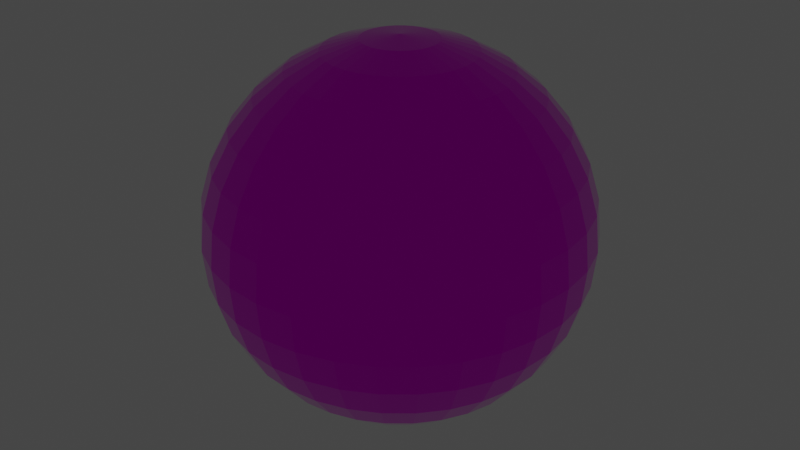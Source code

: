 # Source: discoball.blend  (saved by Blender 3.1.7; exported with 4.5.12 LTS)
import bpy
from mathutils import Matrix  # noqa: F401  (used for matrix-valued properties, if any)

bpy.ops.wm.read_factory_settings(use_empty=True)
scene = bpy.context.scene
scene.name = 'Scene'

# ---- collections
col_collection = bpy.data.collections.new('Collection'); scene.collection.children.link(col_collection)

# ---- images (referenced by path relative to the original .blend; pixels are not part of the script)
import os
ASSET_DIR = os.environ.get("B2B_ASSET_DIR", "")  # directory of the original .blend (textures are referenced by path, not embedded)
HERE = os.path.dirname(os.path.abspath(__file__))  # packed textures are extracted next to this script under _unpacked/

def load_image(name, relpath, width, height, colorspace="sRGB"):
    """Load a texture the original file referenced (path relative to the .blend, or extracted next to this script)."""
    p = next((c for c in (os.path.join(HERE, relpath), os.path.join(ASSET_DIR, relpath)) if relpath and os.path.exists(c)), "")
    if p:
        img = bpy.data.images.load(p, check_existing=True)
        img.name = name
    else:  # same state as the original file: an image datablock whose file is absent (Cycles renders it pink)
        img = bpy.data.images.new(name, width, height)
        img.source = "FILE"
        img.filepath = "//" + (relpath or name)
    img.colorspace_settings.name = colorspace
    return img
img_discoball = load_image('discoball', 'discoball.png', 1024, 1024, 'sRGB')

# ---- materials (node trees are filled in below, after node groups)
mat_material_001 = bpy.data.materials.new('Material.001')
mat_material_001.use_transparent_shadow = False

# ---- material node trees
mat_material_001.use_nodes = True; mat_material_001.node_tree.nodes.clear()
_N = mat_material_001.node_tree.nodes; _L = mat_material_001.node_tree.links
n0 = _N.new('ShaderNodeBsdfPrincipled'); n0.name = 'Principled BSDF'; n0.location = (10, 300)
n0.distribution = 'GGX'
n0.subsurface_method = 'RANDOM_WALK_SKIN'
n0.inputs[1].default_value = 1.0
n0.inputs[2].default_value = 0.0
n0.inputs[3].default_value = 1.45
n0.inputs[13].default_value = 1.0
n0.inputs[27].default_value = (0.0, 0.0, 0.0, 1.0)
n0.inputs[28].default_value = 1.0
n1 = _N.new('ShaderNodeOutputMaterial'); n1.name = 'Material Output'; n1.location = (300, 300)
n2 = _N.new('ShaderNodeTexImage'); n2.name = 'Image Texture'; n2.location = (-280, 270)
n2.image = img_discoball
n3 = _N.new('ShaderNodeShaderToRGB'); n3.name = 'Shader to RGB'; n3.location = (-180, 120)
_L.new(n0.outputs[0], n1.inputs[0])
_L.new(n2.outputs[0], n0.inputs[0])
n1.is_active_output = True

# ---- world
world_world = bpy.data.worlds.new('World'); scene.world = world_world
world_world.use_nodes = True; world_world.node_tree.nodes.clear()
_N = world_world.node_tree.nodes; _L = world_world.node_tree.links
n0 = _N.new('ShaderNodeOutputWorld'); n0.name = 'World Output'; n0.location = (300, 300)
n1 = _N.new('ShaderNodeBackground'); n1.name = 'Background'; n1.location = (10, 300)
n1.inputs[0].default_value = (0.05088, 0.05088, 0.05088, 1.0)
_L.new(n1.outputs[0], n0.inputs[0])
n0.is_active_output = True
world_world.color = (0.05088, 0.05088, 0.05088)
world_world.use_sun_shadow = False
world_world.sun_shadow_jitter_overblur = 0.0

# ---- meshes
me_sphere = bpy.data.meshes.new('Sphere')
me_sphere.from_pydata([(0.0, 0.1951, 0.9808), (0.0, 0.3827, 0.9239), (0.0, 0.5556, 0.8315), (0.0, 0.7071, 0.7071), (0.0, 0.8315, 0.5556), (0.0, 0.9239, 0.3827), (0.0, 0.9808, 0.1951), (0.0, 0.8315, -0.5556), (0.0, 0.7071, -0.7071), (0.0, 0.5556, -0.8315), (0.03806, 0.1913, 0.9808), (0.07466, 0.3753, 0.9239), (0.1084, 0.5449, 0.8315), (0.1379, 0.6935, 0.7071), (0.1622, 0.8155, 0.5556), (0.1802, 0.9061, 0.3827), (0.1913, 0.9619, 0.1951), (0.1951, 0.9808, -4.371e-08), (0.1913, 0.9619, -0.1951), (0.1802, 0.9061, -0.3827), (0.1622, 0.8155, -0.5556), (0.1379, 0.6935, -0.7071), (0.1084, 0.5449, -0.8315), (0.07466, 0.3753, -0.9239), (0.03806, 0.1913, -0.9808), (0.07466, 0.1802, 0.9808), (0.1464, 0.3536, 0.9239), (0.2126, 0.5133, 0.8315), (0.2706, 0.6533, 0.7071), (0.3182, 0.7682, 0.5556), (0.3536, 0.8536, 0.3827), (0.3753, 0.9061, 0.1951), (0.3827, 0.9239, -4.371e-08), (0.3753, 0.9061, -0.1951), (0.3536, 0.8536, -0.3827), (0.3182, 0.7682, -0.5556), (0.2706, 0.6533, -0.7071), (0.2126, 0.5133, -0.8315), (0.1464, 0.3536, -0.9239), (0.07466, 0.1802, -0.9808), (0.1084, 0.1622, 0.9808), (0.2126, 0.3182, 0.9239), (0.3087, 0.4619, 0.8315), (0.3928, 0.5879, 0.7071), (0.4619, 0.6913, 0.5556), (0.5133, 0.7682, 0.3827), (0.5449, 0.8155, 0.1951), (0.5556, 0.8315, -4.371e-08), (0.5449, 0.8155, -0.1951), (0.5133, 0.7682, -0.3827), (0.4619, 0.6913, -0.5556), (0.3928, 0.5879, -0.7071), (0.3087, 0.4619, -0.8315), (0.2126, 0.3182, -0.9239), (0.1084, 0.1622, -0.9808), (0.1379, 0.1379, 0.9808), (0.2706, 0.2706, 0.9239), (0.3928, 0.3928, 0.8315), (0.5, 0.5, 0.7071), (0.5879, 0.5879, 0.5556), (0.6533, 0.6533, 0.3827), (0.6935, 0.6935, 0.1951), (0.7071, 0.7071, -4.371e-08), (0.6935, 0.6935, -0.1951), (0.6533, 0.6533, -0.3827), (0.5879, 0.5879, -0.5556), (0.5, 0.5, -0.7071), (0.3928, 0.3928, -0.8315), (0.2706, 0.2706, -0.9239), (0.1379, 0.1379, -0.9808), (0.1622, 0.1084, 0.9808), (0.3182, 0.2126, 0.9239), (0.4619, 0.3087, 0.8315), (0.5879, 0.3928, 0.7071), (0.6913, 0.4619, 0.5556), (0.7682, 0.5133, 0.3827), (0.8155, 0.5449, 0.1951), (0.8315, 0.5556, -4.371e-08), (0.8155, 0.5449, -0.1951), (0.7682, 0.5133, -0.3827), (0.6913, 0.4619, -0.5556), (0.5879, 0.3928, -0.7071), (0.4619, 0.3087, -0.8315), (0.3182, 0.2126, -0.9239), (0.1622, 0.1084, -0.9808), (0.1802, 0.07466, 0.9808), (0.3536, 0.1464, 0.9239), (0.5133, 0.2126, 0.8315), (0.6533, 0.2706, 0.7071), (0.7682, 0.3182, 0.5556), (0.8536, 0.3536, 0.3827), (0.9061, 0.3753, 0.1951), (0.9239, 0.3827, -4.371e-08), (0.9061, 0.3753, -0.1951), (0.8536, 0.3536, -0.3827), (0.7682, 0.3182, -0.5556), (0.6533, 0.2706, -0.7071), (0.5133, 0.2126, -0.8315), (0.3536, 0.1464, -0.9239), (0.1802, 0.07466, -0.9808), (0.1913, 0.03806, 0.9808), (0.3753, 0.07466, 0.9239), (0.5449, 0.1084, 0.8315), (0.6935, 0.1379, 0.7071), (0.8155, 0.1622, 0.5556), (0.9061, 0.1802, 0.3827), (0.9619, 0.1913, 0.1951), (0.9808, 0.1951, -4.371e-08), (0.9619, 0.1913, -0.1951), (0.9061, 0.1802, -0.3827), (0.8155, 0.1622, -0.5556), (0.6935, 0.1379, -0.7071), (0.5449, 0.1084, -0.8315), (0.3753, 0.07466, -0.9239), (0.1913, 0.03806, -0.9808), (0.1951, -6.874e-08, 0.9808), (0.3827, -1.209e-07, 0.9239), (0.5556, -1.134e-07, 0.8315), (0.7071, -4.638e-08, 0.7071), (0.8315, -9.109e-08, 0.5556), (0.9239, -1.658e-08, 0.3827), (0.9808, -9.109e-08, 0.1951), (1.0, -1.656e-07, -4.371e-08), (0.9808, -9.109e-08, -0.1951), (0.9239, -1.507e-07, -0.3827), (0.8315, -1.06e-07, -0.5556), (0.7071, -4.638e-08, -0.7071), (0.5556, -1.134e-07, -0.8315), (0.3827, -9.854e-08, -0.9239), (0.1951, -7.619e-08, -0.9808), (0.1913, -0.03806, 0.9808), (0.3753, -0.07466, 0.9239), (0.5449, -0.1084, 0.8315), (0.6935, -0.1379, 0.7071), (0.8155, -0.1622, 0.5556), (0.9061, -0.1802, 0.3827), (0.9619, -0.1913, 0.1951), (0.9808, -0.1951, -4.371e-08), (0.9619, -0.1913, -0.1951), (0.9061, -0.1802, -0.3827), (0.8155, -0.1622, -0.5556), (0.6935, -0.1379, -0.7071), (0.5449, -0.1084, -0.8315), (0.3753, -0.07466, -0.9239), (0.1913, -0.03806, -0.9808), (0.1802, -0.07466, 0.9808), (0.3536, -0.1464, 0.9239), (0.5133, -0.2126, 0.8315), (0.6533, -0.2706, 0.7071), (0.7682, -0.3182, 0.5556), (0.8536, -0.3536, 0.3827), (0.9061, -0.3753, 0.1951), (0.9239, -0.3827, -4.371e-08), (0.9061, -0.3753, -0.1951), (0.8536, -0.3536, -0.3827), (0.7682, -0.3182, -0.5556), (0.6533, -0.2706, -0.7071), (0.5133, -0.2126, -0.8315), (0.3536, -0.1464, -0.9239), (0.1802, -0.07466, -0.9808), (0.1622, -0.1084, 0.9808), (0.3182, -0.2126, 0.9239), (0.4619, -0.3087, 0.8315), (0.5879, -0.3928, 0.7071), (0.6913, -0.4619, 0.5556), (0.7682, -0.5133, 0.3827), (0.8155, -0.5449, 0.1951), (0.8315, -0.5556, -4.371e-08), (0.8155, -0.5449, -0.1951), (0.7682, -0.5133, -0.3827), (0.6913, -0.4619, -0.5556), (0.5879, -0.3928, -0.7071), (0.4619, -0.3087, -0.8315), (0.3182, -0.2126, -0.9239), (0.1622, -0.1084, -0.9808), (0.1379, -0.1379, 0.9808), (0.2706, -0.2706, 0.9239), (0.3928, -0.3928, 0.8315), (0.5, -0.5, 0.7071), (0.5879, -0.5879, 0.5556), (0.6533, -0.6533, 0.3827), (0.6935, -0.6935, 0.1951), (0.7071, -0.7071, -4.371e-08), (0.6935, -0.6935, -0.1951), (0.6533, -0.6533, -0.3827), (0.5879, -0.5879, -0.5556), (0.5, -0.5, -0.7071), (0.3928, -0.3928, -0.8315), (0.2706, -0.2706, -0.9239), (0.1379, -0.1379, -0.9808), (0.1084, -0.1622, 0.9808), (0.2126, -0.3182, 0.9239), (0.3087, -0.4619, 0.8315), (0.3928, -0.5879, 0.7071), (0.4619, -0.6913, 0.5556), (0.5133, -0.7682, 0.3827), (0.5449, -0.8155, 0.1951), (0.5556, -0.8315, -4.371e-08), (0.5449, -0.8155, -0.1951), (0.5133, -0.7682, -0.3827), (0.4619, -0.6913, -0.5556), (0.3928, -0.5879, -0.7071), (0.3087, -0.4619, -0.8315), (0.2126, -0.3182, -0.9239), (0.1084, -0.1622, -0.9808), (0.07466, -0.1802, 0.9808), (0.1464, -0.3536, 0.9239), (0.2126, -0.5133, 0.8315), (0.2706, -0.6533, 0.7071), (0.3182, -0.7682, 0.5556), (0.3536, -0.8536, 0.3827), (0.3753, -0.9061, 0.1951), (0.3827, -0.9239, -4.371e-08), (0.3753, -0.9061, -0.1951), (0.3536, -0.8536, -0.3827), (0.3182, -0.7682, -0.5556), (0.2706, -0.6533, -0.7071), (0.2126, -0.5133, -0.8315), (0.1464, -0.3536, -0.9239), (0.07466, -0.1802, -0.9808), (0.03806, -0.1913, 0.9808), (0.07466, -0.3753, 0.9239), (0.1084, -0.5449, 0.8315), (0.1379, -0.6935, 0.7071), (0.1622, -0.8155, 0.5556), (0.1802, -0.9061, 0.3827), (0.1913, -0.9619, 0.1951), (0.1951, -0.9808, -4.371e-08), (0.1913, -0.9619, -0.1951), (0.1802, -0.9061, -0.3827), (0.1622, -0.8155, -0.5556), (0.1379, -0.6935, -0.7071), (0.1084, -0.5449, -0.8315), (0.07466, -0.3753, -0.9239), (0.03806, -0.1913, -0.9808), (2.154e-09, -0.1951, 0.9808), (-2.765e-08, -0.3827, 0.9239), (-6.49e-08, -0.5556, 0.8315), (4.686e-08, -0.7071, 0.7071), (-1.275e-08, -0.8315, 0.5556), (1.706e-08, -0.9239, 0.3827), (-7.235e-08, -0.9808, 0.1951), (-2.661e-07, -1.0, -4.371e-08), (-7.235e-08, -0.9808, -0.1951), (-1.171e-07, -0.9239, -0.3827), (-4.255e-08, -0.8315, -0.5556), (4.686e-08, -0.7071, -0.7071), (-6.49e-08, -0.5556, -0.8315), (2.154e-09, -0.3827, -0.9239), (-1.571e-09, -0.1951, -0.9808), (-0.03806, -0.1913, 0.9808), (-0.07466, -0.3753, 0.9239), (-0.1084, -0.5449, 0.8315), (-0.1379, -0.6935, 0.7071), (-0.1622, -0.8155, 0.5556), (-0.1802, -0.9061, 0.3827), (-0.1913, -0.9619, 0.1951), (-0.1951, -0.9808, -4.371e-08), (-0.1913, -0.9619, -0.1951), (-0.1802, -0.9061, -0.3827), (-0.1622, -0.8155, -0.5556), (-0.1379, -0.6935, -0.7071), (-0.1084, -0.5449, -0.8315), (-0.07466, -0.3753, -0.9239), (-0.03806, -0.1913, -0.9808), (-0.07466, -0.1802, 0.9808), (-0.1464, -0.3536, 0.9239), (-0.2126, -0.5133, 0.8315), (-0.2706, -0.6533, 0.7071), (-0.3182, -0.7682, 0.5556), (-0.3536, -0.8536, 0.3827), (-0.3753, -0.9061, 0.1951), (-0.3827, -0.9239, -4.371e-08), (-0.3753, -0.9061, -0.1951), (-0.3536, -0.8536, -0.3827), (-0.3182, -0.7682, -0.5556), (-0.2706, -0.6533, -0.7071), (-0.2126, -0.5133, -0.8315), (-0.1464, -0.3536, -0.9239), (-0.07466, -0.1802, -0.9808), (-0.1084, -0.1622, 0.9808), (-0.2126, -0.3182, 0.9239), (-0.3087, -0.4619, 0.8315), (-0.3928, -0.5879, 0.7071), (-0.4619, -0.6913, 0.5556), (-0.5133, -0.7682, 0.3827), (-0.5449, -0.8155, 0.1951), (-0.5556, -0.8315, -4.371e-08), (-0.5449, -0.8155, -0.1951), (-0.5133, -0.7682, -0.3827), (-0.4619, -0.6913, -0.5556), (-0.3928, -0.5879, -0.7071), (-0.3087, -0.4619, -0.8315), (-0.2126, -0.3182, -0.9239), (-0.1084, -0.1622, -0.9808), (-0.1379, -0.1379, 0.9808), (-0.2706, -0.2706, 0.9239), (-0.3928, -0.3928, 0.8315), (-0.5, -0.5, 0.7071), (-0.5879, -0.5879, 0.5556), (-0.6533, -0.6533, 0.3827), (-0.6935, -0.6935, 0.1951), (-0.7071, -0.7071, -4.371e-08), (-0.6935, -0.6935, -0.1951), (-0.6533, -0.6533, -0.3827), (-0.5879, -0.5879, -0.5556), (-0.5, -0.5, -0.7071), (-0.3928, -0.3928, -0.8315), (-0.2706, -0.2706, -0.9239), (-0.1379, -0.1379, -0.9808), (-0.1622, -0.1084, 0.9808), (-0.3182, -0.2126, 0.9239), (-0.4619, -0.3087, 0.8315), (-0.5879, -0.3928, 0.7071), (-0.6913, -0.4619, 0.5556), (-0.7682, -0.5133, 0.3827), (-0.8155, -0.5449, 0.1951), (-0.8315, -0.5556, -4.371e-08), (-0.8155, -0.5449, -0.1951), (-0.7682, -0.5133, -0.3827), (-0.6913, -0.4619, -0.5556), (-0.5879, -0.3928, -0.7071), (-0.4619, -0.3087, -0.8315), (-0.3182, -0.2126, -0.9239), (-0.1622, -0.1084, -0.9808), (-8.077e-08, -1.209e-07, 1.0), (-0.1802, -0.07466, 0.9808), (-0.3536, -0.1464, 0.9239), (-0.5133, -0.2126, 0.8315), (-0.6533, -0.2706, 0.7071), (-0.7682, -0.3182, 0.5556), (-0.8536, -0.3536, 0.3827), (-0.9061, -0.3753, 0.1951), (-0.9239, -0.3827, -4.371e-08), (-0.9061, -0.3753, -0.1951), (-0.8536, -0.3536, -0.3827), (-0.7682, -0.3182, -0.5556), (-0.6533, -0.2706, -0.7071), (-0.5133, -0.2126, -0.8315), (-0.3536, -0.1464, -0.9239), (-0.1802, -0.07466, -0.9808), (-0.1913, -0.03806, 0.9808), (-0.3753, -0.07466, 0.9239), (-0.5449, -0.1084, 0.8315), (-0.6935, -0.1379, 0.7071), (-0.8155, -0.1622, 0.5556), (-0.9061, -0.1802, 0.3827), (-0.9619, -0.1913, 0.1951), (-0.9808, -0.1951, -4.371e-08), (-0.9619, -0.1913, -0.1951), (-0.9061, -0.1802, -0.3827), (-0.8155, -0.1622, -0.5556), (-0.6935, -0.1379, -0.7071), (-0.5449, -0.1084, -0.8315), (-0.3753, -0.07466, -0.9239), (-0.1913, -0.03806, -0.9808), (-0.1951, -7.246e-08, 0.9808), (-0.3827, -4.638e-08, 0.9239), (-0.5556, 5.771e-09, 0.8315), (-0.7071, -9.109e-08, 0.7071), (-0.8315, -4.638e-08, 0.5556), (-0.9239, -1.68e-09, 0.3827), (-0.9808, 7.283e-08, 0.1951), (-1.0, 3.858e-07, -4.371e-08), (-0.9808, 7.283e-08, -0.1951), (-0.9239, 1.175e-07, -0.3827), (-0.8315, -3.148e-08, -0.5556), (-0.7071, -9.109e-08, -0.7071), (-0.5556, 5.771e-09, -0.8315), (-0.3827, -6.128e-08, -0.9239), (-0.1951, -6.874e-08, -0.9808), (-0.1913, 0.03806, 0.9808), (-0.3753, 0.07466, 0.9239), (-0.5449, 0.1084, 0.8315), (-0.6935, 0.1379, 0.7071), (-0.8155, 0.1622, 0.5556), (-0.9061, 0.1802, 0.3827), (-0.9619, 0.1913, 0.1951), (-0.9808, 0.1951, -4.371e-08), (-0.9619, 0.1913, -0.1951), (-0.9061, 0.1802, -0.3827), (-0.8155, 0.1622, -0.5556), (-0.6935, 0.1379, -0.7071), (-0.5449, 0.1084, -0.8315), (-0.3753, 0.07466, -0.9239), (-0.1913, 0.03806, -0.9808), (-0.1802, 0.07466, 0.9808), (-0.3536, 0.1464, 0.9239), (-0.5133, 0.2126, 0.8315), (-0.6533, 0.2706, 0.7071), (-0.7682, 0.3182, 0.5556), (-0.8536, 0.3536, 0.3827), (-0.9061, 0.3753, 0.1951), (-0.9239, 0.3827, -4.371e-08), (-0.9061, 0.3753, -0.1951), (-0.8536, 0.3536, -0.3827), (-0.7682, 0.3182, -0.5556), (-0.6533, 0.2706, -0.7071), (-0.5133, 0.2126, -0.8315), (-0.3536, 0.1464, -0.9239), (-0.1802, 0.07466, -0.9808), (-0.1622, 0.1084, 0.9808), (-0.3182, 0.2126, 0.9239), (-0.4619, 0.3087, 0.8315), (-0.5879, 0.3928, 0.7071), (-0.6913, 0.4619, 0.5556), (-0.7682, 0.5133, 0.3827), (-0.8155, 0.5449, 0.1951), (-0.8315, 0.5556, -4.371e-08), (-0.8155, 0.5449, -0.1951), (-0.7682, 0.5133, -0.3827), (-0.6913, 0.4619, -0.5556), (-0.5879, 0.3928, -0.7071), (-0.4619, 0.3087, -0.8315), (-0.3182, 0.2126, -0.9239), (-0.1622, 0.1084, -0.9808), (-0.1379, 0.1379, 0.9808), (-0.2706, 0.2706, 0.9239), (-0.3928, 0.3928, 0.8315), (-0.5, 0.5, 0.7071), (-0.5879, 0.5879, 0.5556), (-0.6533, 0.6533, 0.3827), (-0.6935, 0.6935, 0.1951), (-0.7071, 0.7071, -4.371e-08), (-0.6935, 0.6935, -0.1951), (-0.6533, 0.6533, -0.3827), (-0.5879, 0.5879, -0.5556), (-0.5, 0.5, -0.7071), (-0.3928, 0.3928, -0.8315), (-0.2706, 0.2706, -0.9239), (-0.1379, 0.1379, -0.9808), (-0.1084, 0.1622, 0.9808), (-0.2126, 0.3182, 0.9239), (-0.3087, 0.4619, 0.8315), (-0.3928, 0.5879, 0.7071), (-0.4619, 0.6913, 0.5556), (-0.5133, 0.7682, 0.3827), (-0.5449, 0.8155, 0.1951), (-0.5556, 0.8315, -4.371e-08), (-0.5449, 0.8155, -0.1951), (-0.5133, 0.7682, -0.3827), (-0.4619, 0.6913, -0.5556), (-0.3928, 0.5879, -0.7071), (-0.3087, 0.4619, -0.8315), (-0.2126, 0.3182, -0.9239), (-0.1084, 0.1622, -0.9808), (-0.07466, 0.1802, 0.9808), (-0.1464, 0.3536, 0.9239), (-0.2126, 0.5133, 0.8315), (-0.2706, 0.6533, 0.7071), (-0.3182, 0.7682, 0.5556), (-0.3536, 0.8536, 0.3827), (-0.3753, 0.9061, 0.1951), (-0.3827, 0.9239, -4.371e-08), (-0.3753, 0.9061, -0.1951), (-0.3536, 0.8536, -0.3827), (-0.3182, 0.7682, -0.5556), (-0.2706, 0.6533, -0.7071), (-0.2126, 0.5133, -0.8315), (-0.1464, 0.3536, -0.9239), (-0.07466, 0.1802, -0.9808), (-0.03806, 0.1913, 0.9808), (-0.07466, 0.3753, 0.9239), (-0.1084, 0.5449, 0.8315), (-0.1379, 0.6935, 0.7071), (-0.1622, 0.8155, 0.5556), (-0.1802, 0.9061, 0.3827), (-0.1913, 0.9619, 0.1951), (-0.1951, 0.9808, -4.371e-08), (-0.1913, 0.9619, -0.1951), (-0.1802, 0.9061, -0.3827), (-0.1622, 0.8155, -0.5556), (-0.1379, 0.6935, -0.7071), (-0.1084, 0.5449, -0.8315), (-0.07466, 0.3753, -0.9239), (-0.03806, 0.1913, -0.9808), (5.386e-07, 1.0, -4.371e-08), (2.257e-07, 0.9808, -0.1951), (1.959e-07, 0.9239, -0.3827), (6.921e-08, 0.3827, -0.9239), (2.823e-08, 0.1951, -0.9808), (0.0, -8.742e-08, -1.0)], [], [(478, 477, 18, 19), (2, 1, 11, 12), (7, 478, 19, 20), (3, 2, 12, 13), (8, 7, 20, 21), (4, 3, 13, 14), (9, 8, 21, 22), (5, 4, 14, 15), (479, 9, 22, 23), (6, 5, 15, 16), (480, 479, 23, 24), (476, 6, 16, 17), (0, 325, 10), (481, 480, 24), (477, 476, 17, 18), (1, 0, 10, 11), (18, 17, 32, 33), (11, 10, 25, 26), (19, 18, 33, 34), (12, 11, 26, 27), (20, 19, 34, 35), (13, 12, 27, 28), (21, 20, 35, 36), (14, 13, 28, 29), (22, 21, 36, 37), (15, 14, 29, 30), (23, 22, 37, 38), (16, 15, 30, 31), (24, 23, 38, 39), (17, 16, 31, 32), (10, 325, 25), (481, 24, 39), (37, 36, 51, 52), (30, 29, 44, 45), (38, 37, 52, 53), (31, 30, 45, 46), (39, 38, 53, 54), (32, 31, 46, 47), (25, 325, 40), (481, 39, 54), (33, 32, 47, 48), (26, 25, 40, 41), (34, 33, 48, 49), (27, 26, 41, 42), (35, 34, 49, 50), (28, 27, 42, 43), (36, 35, 50, 51), (29, 28, 43, 44), (41, 40, 55, 56), (49, 48, 63, 64), (42, 41, 56, 57), (50, 49, 64, 65), (43, 42, 57, 58), (51, 50, 65, 66), (44, 43, 58, 59), (52, 51, 66, 67), (45, 44, 59, 60), (53, 52, 67, 68), (46, 45, 60, 61), (54, 53, 68, 69), (47, 46, 61, 62), (40, 325, 55), (481, 54, 69), (48, 47, 62, 63), (60, 59, 74, 75), (68, 67, 82, 83), (61, 60, 75, 76), (69, 68, 83, 84), (62, 61, 76, 77), (55, 325, 70), (481, 69, 84), (63, 62, 77, 78), (56, 55, 70, 71), (64, 63, 78, 79), (57, 56, 71, 72), (65, 64, 79, 80), (58, 57, 72, 73), (66, 65, 80, 81), (59, 58, 73, 74), (67, 66, 81, 82), (79, 78, 93, 94), (72, 71, 86, 87), (80, 79, 94, 95), (73, 72, 87, 88), (81, 80, 95, 96), (74, 73, 88, 89), (82, 81, 96, 97), (75, 74, 89, 90), (83, 82, 97, 98), (76, 75, 90, 91), (84, 83, 98, 99), (77, 76, 91, 92), (70, 325, 85), (481, 84, 99), (78, 77, 92, 93), (71, 70, 85, 86), (98, 97, 112, 113), (91, 90, 105, 106), (99, 98, 113, 114), (92, 91, 106, 107), (85, 325, 100), (481, 99, 114), (93, 92, 107, 108), (86, 85, 100, 101), (94, 93, 108, 109), (87, 86, 101, 102), (95, 94, 109, 110), (88, 87, 102, 103), (96, 95, 110, 111), (89, 88, 103, 104), (97, 96, 111, 112), (90, 89, 104, 105), (110, 109, 124, 125), (103, 102, 117, 118), (111, 110, 125, 126), (104, 103, 118, 119), (112, 111, 126, 127), (105, 104, 119, 120), (113, 112, 127, 128), (106, 105, 120, 121), (114, 113, 128, 129), (107, 106, 121, 122), (100, 325, 115), (481, 114, 129), (108, 107, 122, 123), (101, 100, 115, 116), (109, 108, 123, 124), (102, 101, 116, 117), (129, 128, 143, 144), (122, 121, 136, 137), (115, 325, 130), (481, 129, 144), (123, 122, 137, 138), (116, 115, 130, 131), (124, 123, 138, 139), (117, 116, 131, 132), (125, 124, 139, 140), (118, 117, 132, 133), (126, 125, 140, 141), (119, 118, 133, 134), (127, 126, 141, 142), (120, 119, 134, 135), (128, 127, 142, 143), (121, 120, 135, 136), (133, 132, 147, 148), (141, 140, 155, 156), (134, 133, 148, 149), (142, 141, 156, 157), (135, 134, 149, 150), (143, 142, 157, 158), (136, 135, 150, 151), (144, 143, 158, 159), (137, 136, 151, 152), (130, 325, 145), (481, 144, 159), (138, 137, 152, 153), (131, 130, 145, 146), (139, 138, 153, 154), (132, 131, 146, 147), (140, 139, 154, 155), (152, 151, 166, 167), (145, 325, 160), (481, 159, 174), (153, 152, 167, 168), (146, 145, 160, 161), (154, 153, 168, 169), (147, 146, 161, 162), (155, 154, 169, 170), (148, 147, 162, 163), (156, 155, 170, 171), (149, 148, 163, 164), (157, 156, 171, 172), (150, 149, 164, 165), (158, 157, 172, 173), (151, 150, 165, 166), (159, 158, 173, 174), (171, 170, 185, 186), (164, 163, 178, 179), (172, 171, 186, 187), (165, 164, 179, 180), (173, 172, 187, 188), (166, 165, 180, 181), (174, 173, 188, 189), (167, 166, 181, 182), (160, 325, 175), (481, 174, 189), (168, 167, 182, 183), (161, 160, 175, 176), (169, 168, 183, 184), (162, 161, 176, 177), (170, 169, 184, 185), (163, 162, 177, 178), (175, 325, 190), (481, 189, 204), (183, 182, 197, 198), (176, 175, 190, 191), (184, 183, 198, 199), (177, 176, 191, 192), (185, 184, 199, 200), (178, 177, 192, 193), (186, 185, 200, 201), (179, 178, 193, 194), (187, 186, 201, 202), (180, 179, 194, 195), (188, 187, 202, 203), (181, 180, 195, 196), (189, 188, 203, 204), (182, 181, 196, 197), (194, 193, 208, 209), (202, 201, 216, 217), (195, 194, 209, 210), (203, 202, 217, 218), (196, 195, 210, 211), (204, 203, 218, 219), (197, 196, 211, 212), (190, 325, 205), (481, 204, 219), (198, 197, 212, 213), (191, 190, 205, 206), (199, 198, 213, 214), (192, 191, 206, 207), (200, 199, 214, 215), (193, 192, 207, 208), (201, 200, 215, 216), (213, 212, 227, 228), (206, 205, 220, 221), (214, 213, 228, 229), (207, 206, 221, 222), (215, 214, 229, 230), (208, 207, 222, 223), (216, 215, 230, 231), (209, 208, 223, 224), (217, 216, 231, 232), (210, 209, 224, 225), (218, 217, 232, 233), (211, 210, 225, 226), (219, 218, 233, 234), (212, 211, 226, 227), (205, 325, 220), (481, 219, 234), (232, 231, 246, 247), (225, 224, 239, 240), (233, 232, 247, 248), (226, 225, 240, 241), (234, 233, 248, 249), (227, 226, 241, 242), (220, 325, 235), (481, 234, 249), (228, 227, 242, 243), (221, 220, 235, 236), (229, 228, 243, 244), (222, 221, 236, 237), (230, 229, 244, 245), (223, 222, 237, 238), (231, 230, 245, 246), (224, 223, 238, 239), (244, 243, 258, 259), (237, 236, 251, 252), (245, 244, 259, 260), (238, 237, 252, 253), (246, 245, 260, 261), (239, 238, 253, 254), (247, 246, 261, 262), (240, 239, 254, 255), (248, 247, 262, 263), (241, 240, 255, 256), (249, 248, 263, 264), (242, 241, 256, 257), (235, 325, 250), (481, 249, 264), (243, 242, 257, 258), (236, 235, 250, 251), (263, 262, 277, 278), (256, 255, 270, 271), (264, 263, 278, 279), (257, 256, 271, 272), (250, 325, 265), (481, 264, 279), (258, 257, 272, 273), (251, 250, 265, 266), (259, 258, 273, 274), (252, 251, 266, 267), (260, 259, 274, 275), (253, 252, 267, 268), (261, 260, 275, 276), (254, 253, 268, 269), (262, 261, 276, 277), (255, 254, 269, 270), (267, 266, 281, 282), (275, 274, 289, 290), (268, 267, 282, 283), (276, 275, 290, 291), (269, 268, 283, 284), (277, 276, 291, 292), (270, 269, 284, 285), (278, 277, 292, 293), (271, 270, 285, 286), (279, 278, 293, 294), (272, 271, 286, 287), (265, 325, 280), (481, 279, 294), (273, 272, 287, 288), (266, 265, 280, 281), (274, 273, 288, 289), (286, 285, 300, 301), (294, 293, 308, 309), (287, 286, 301, 302), (280, 325, 295), (481, 294, 309), (288, 287, 302, 303), (281, 280, 295, 296), (289, 288, 303, 304), (282, 281, 296, 297), (290, 289, 304, 305), (283, 282, 297, 298), (291, 290, 305, 306), (284, 283, 298, 299), (292, 291, 306, 307), (285, 284, 299, 300), (293, 292, 307, 308), (305, 304, 319, 320), (298, 297, 312, 313), (306, 305, 320, 321), (299, 298, 313, 314), (307, 306, 321, 322), (300, 299, 314, 315), (308, 307, 322, 323), (301, 300, 315, 316), (309, 308, 323, 324), (302, 301, 316, 317), (295, 325, 310), (481, 309, 324), (303, 302, 317, 318), (296, 295, 310, 311), (304, 303, 318, 319), (297, 296, 311, 312), (324, 323, 339, 340), (317, 316, 332, 333), (310, 325, 326), (481, 324, 340), (318, 317, 333, 334), (311, 310, 326, 327), (319, 318, 334, 335), (312, 311, 327, 328), (320, 319, 335, 336), (313, 312, 328, 329), (321, 320, 336, 337), (314, 313, 329, 330), (322, 321, 337, 338), (315, 314, 330, 331), (323, 322, 338, 339), (316, 315, 331, 332), (329, 328, 343, 344), (337, 336, 351, 352), (330, 329, 344, 345), (338, 337, 352, 353), (331, 330, 345, 346), (339, 338, 353, 354), (332, 331, 346, 347), (340, 339, 354, 355), (333, 332, 347, 348), (326, 325, 341), (481, 340, 355), (334, 333, 348, 349), (327, 326, 341, 342), (335, 334, 349, 350), (328, 327, 342, 343), (336, 335, 350, 351), (348, 347, 362, 363), (341, 325, 356), (481, 355, 370), (349, 348, 363, 364), (342, 341, 356, 357), (350, 349, 364, 365), (343, 342, 357, 358), (351, 350, 365, 366), (344, 343, 358, 359), (352, 351, 366, 367), (345, 344, 359, 360), (353, 352, 367, 368), (346, 345, 360, 361), (354, 353, 368, 369), (347, 346, 361, 362), (355, 354, 369, 370), (367, 366, 381, 382), (360, 359, 374, 375), (368, 367, 382, 383), (361, 360, 375, 376), (369, 368, 383, 384), (362, 361, 376, 377), (370, 369, 384, 385), (363, 362, 377, 378), (356, 325, 371), (481, 370, 385), (364, 363, 378, 379), (357, 356, 371, 372), (365, 364, 379, 380), (358, 357, 372, 373), (366, 365, 380, 381), (359, 358, 373, 374), (481, 385, 400), (379, 378, 393, 394), (372, 371, 386, 387), (380, 379, 394, 395), (373, 372, 387, 388), (381, 380, 395, 396), (374, 373, 388, 389), (382, 381, 396, 397), (375, 374, 389, 390), (383, 382, 397, 398), (376, 375, 390, 391), (384, 383, 398, 399), (377, 376, 391, 392), (385, 384, 399, 400), (378, 377, 392, 393), (371, 325, 386), (398, 397, 412, 413), (391, 390, 405, 406), (399, 398, 413, 414), (392, 391, 406, 407), (400, 399, 414, 415), (393, 392, 407, 408), (386, 325, 401), (481, 400, 415), (394, 393, 408, 409), (387, 386, 401, 402), (395, 394, 409, 410), (388, 387, 402, 403), (396, 395, 410, 411), (389, 388, 403, 404), (397, 396, 411, 412), (390, 389, 404, 405), (402, 401, 416, 417), (410, 409, 424, 425), (403, 402, 417, 418), (411, 410, 425, 426), (404, 403, 418, 419), (412, 411, 426, 427), (405, 404, 419, 420), (413, 412, 427, 428), (406, 405, 420, 421), (414, 413, 428, 429), (407, 406, 421, 422), (415, 414, 429, 430), (408, 407, 422, 423), (401, 325, 416), (481, 415, 430), (409, 408, 423, 424), (421, 420, 435, 436), (429, 428, 443, 444), (422, 421, 436, 437), (430, 429, 444, 445), (423, 422, 437, 438), (416, 325, 431), (481, 430, 445), (424, 423, 438, 439), (417, 416, 431, 432), (425, 424, 439, 440), (418, 417, 432, 433), (426, 425, 440, 441), (419, 418, 433, 434), (427, 426, 441, 442), (420, 419, 434, 435), (428, 427, 442, 443), (440, 439, 454, 455), (433, 432, 447, 448), (441, 440, 455, 456), (434, 433, 448, 449), (442, 441, 456, 457), (435, 434, 449, 450), (443, 442, 457, 458), (436, 435, 450, 451), (444, 443, 458, 459), (437, 436, 451, 452), (445, 444, 459, 460), (438, 437, 452, 453), (431, 325, 446), (481, 445, 460), (439, 438, 453, 454), (432, 431, 446, 447), (459, 458, 473, 474), (452, 451, 466, 467), (460, 459, 474, 475), (453, 452, 467, 468), (446, 325, 461), (481, 460, 475), (454, 453, 468, 469), (447, 446, 461, 462), (455, 454, 469, 470), (448, 447, 462, 463), (456, 455, 470, 471), (449, 448, 463, 464), (457, 456, 471, 472), (450, 449, 464, 465), (458, 457, 472, 473), (451, 450, 465, 466), (463, 462, 1, 2), (471, 470, 478, 7), (464, 463, 2, 3), (472, 471, 7, 8), (465, 464, 3, 4), (473, 472, 8, 9), (466, 465, 4, 5), (474, 473, 9, 479), (467, 466, 5, 6), (475, 474, 479, 480), (468, 467, 6, 476), (461, 325, 0), (481, 475, 480), (469, 468, 476, 477), (462, 461, 0, 1), (470, 469, 477, 478)])
_uv = me_sphere.uv_layers.new(name='UVMap')
_uv.uv.foreach_set('vector', [0.3086, 0.483, 0.3005, 0.5189, 0.2724, 0.5041, 0.2822, 0.4691, 0.7394, 0.168, 0.7696, 0.1886, 0.764, 0.2018, 0.7312, 0.1872, 0.3113, 0.4485, 0.3086, 0.483, 0.2822, 0.4691, 0.2874, 0.4359, 0.7129, 0.1476, 0.7394, 0.168, 0.7312, 0.1872, 0.7024, 0.1719, 0.6198, 0.2729, 0.6366, 0.2384, 0.6551, 0.2453, 0.6355, 0.2788, 0.2224, 0.6488, 0.1952, 0.6715, 0.1749, 0.6608, 0.1986, 0.6362, 0.9192, 0.417, 0.9457, 0.4103, 0.9562, 0.4347, 0.9275, 0.4362, 0.2474, 0.621, 0.2224, 0.6488, 0.1986, 0.6362, 0.221, 0.6071, 0.889, 0.4275, 0.9192, 0.417, 0.9275, 0.4362, 0.8947, 0.4407, 0.2693, 0.5893, 0.2474, 0.621, 0.221, 0.6071, 0.2412, 0.5745, 0.8562, 0.4412, 0.889, 0.4275, 0.8947, 0.4407, 0.8591, 0.4479, 0.2873, 0.5548, 0.2693, 0.5893, 0.2412, 0.5745, 0.2586, 0.5397, 0.8024, 0.2086, 0.8366, 0.2272, 0.7995, 0.2153, 0.8221, 0.4576, 0.8562, 0.4412, 0.8591, 0.4479, 0.3005, 0.5189, 0.2873, 0.5548, 0.2586, 0.5397, 0.2724, 0.5041, 0.7696, 0.1886, 0.8024, 0.2086, 0.7995, 0.2153, 0.764, 0.2018, 0.2724, 0.5041, 0.2586, 0.5397, 0.2264, 0.5238, 0.2408, 0.4885, 0.764, 0.2018, 0.7995, 0.2153, 0.7981, 0.2225, 0.7611, 0.2158, 0.2822, 0.4691, 0.2724, 0.5041, 0.2408, 0.4885, 0.2524, 0.4543, 0.7312, 0.1872, 0.764, 0.2018, 0.7611, 0.2158, 0.7269, 0.2075, 0.2874, 0.4359, 0.2822, 0.4691, 0.2524, 0.4543, 0.2606, 0.4226, 0.7024, 0.1719, 0.7312, 0.1872, 0.7269, 0.2075, 0.697, 0.1978, 0.288, 0.4059, 0.2874, 0.4359, 0.2606, 0.4226, 0.2653, 0.3946, 0.1986, 0.6362, 0.1749, 0.6608, 0.1522, 0.6496, 0.1718, 0.623, 0.9275, 0.4362, 0.9562, 0.4347, 0.9616, 0.4606, 0.9317, 0.4565, 0.221, 0.6071, 0.1986, 0.6362, 0.1718, 0.623, 0.1912, 0.5923, 0.8947, 0.4407, 0.9275, 0.4362, 0.9317, 0.4565, 0.8976, 0.4547, 0.2412, 0.5745, 0.221, 0.6071, 0.1912, 0.5923, 0.2096, 0.5588, 0.8591, 0.4479, 0.8947, 0.4407, 0.8976, 0.4547, 0.8606, 0.455, 0.2586, 0.5397, 0.2412, 0.5745, 0.2096, 0.5588, 0.2264, 0.5238, 0.7995, 0.2153, 0.8366, 0.2272, 0.7981, 0.2225, 0.8221, 0.4576, 0.8591, 0.4479, 0.8606, 0.455, 0.9317, 0.4565, 0.9616, 0.4606, 0.9616, 0.487, 0.9317, 0.4773, 0.1912, 0.5923, 0.1718, 0.623, 0.1431, 0.6095, 0.1593, 0.5774, 0.8976, 0.4547, 0.9317, 0.4565, 0.9317, 0.4773, 0.8976, 0.469, 0.2096, 0.5588, 0.1912, 0.5923, 0.1593, 0.5774, 0.1758, 0.543, 0.8606, 0.455, 0.8976, 0.4547, 0.8976, 0.469, 0.8606, 0.4623, 0.2264, 0.5238, 0.2096, 0.5588, 0.1758, 0.543, 0.1919, 0.5076, 0.7981, 0.2225, 0.8366, 0.2272, 0.7981, 0.2298, 0.8221, 0.4576, 0.8606, 0.455, 0.8606, 0.4623, 0.2408, 0.4885, 0.2264, 0.5238, 0.1919, 0.5076, 0.207, 0.4726, 0.7611, 0.2158, 0.7981, 0.2225, 0.7981, 0.2298, 0.7611, 0.2301, 0.2524, 0.4543, 0.2408, 0.4885, 0.207, 0.4726, 0.2205, 0.4394, 0.7269, 0.2075, 0.7611, 0.2158, 0.7611, 0.2301, 0.7269, 0.2283, 0.2606, 0.4226, 0.2524, 0.4543, 0.2205, 0.4394, 0.2319, 0.4092, 0.697, 0.1978, 0.7269, 0.2075, 0.7269, 0.2283, 0.697, 0.2242, 0.2653, 0.3946, 0.2606, 0.4226, 0.2319, 0.4092, 0.2408, 0.3832, 0.1718, 0.623, 0.1522, 0.6496, 0.1277, 0.6382, 0.1431, 0.6095, 0.7611, 0.2301, 0.7981, 0.2298, 0.7995, 0.2369, 0.764, 0.2441, 0.2205, 0.4394, 0.207, 0.4726, 0.1721, 0.4572, 0.1877, 0.4249, 0.7269, 0.2283, 0.7611, 0.2301, 0.764, 0.2441, 0.7312, 0.2486, 0.2319, 0.4092, 0.2205, 0.4394, 0.1877, 0.4249, 0.2024, 0.3961, 0.1277, 0.6382, 0.1139, 0.6622, 0.09414, 0.6534, 0.1026, 0.627, 0.2408, 0.3832, 0.2319, 0.4092, 0.2024, 0.3961, 0.2157, 0.372, 0.1431, 0.6095, 0.1277, 0.6382, 0.1026, 0.627, 0.1135, 0.5964, 0.9317, 0.4773, 0.9616, 0.487, 0.9562, 0.5128, 0.9275, 0.4976, 0.1593, 0.5774, 0.1431, 0.6095, 0.1135, 0.5964, 0.1265, 0.5628, 0.8976, 0.469, 0.9317, 0.4773, 0.9275, 0.4976, 0.8947, 0.483, 0.1758, 0.543, 0.1593, 0.5774, 0.1265, 0.5628, 0.1409, 0.5275, 0.8606, 0.4623, 0.8976, 0.469, 0.8947, 0.483, 0.8591, 0.4695, 0.1919, 0.5076, 0.1758, 0.543, 0.1409, 0.5275, 0.1563, 0.4919, 0.7981, 0.2298, 0.8366, 0.2272, 0.7995, 0.2369, 0.8221, 0.4576, 0.8606, 0.4623, 0.8591, 0.4695, 0.207, 0.4726, 0.1919, 0.5076, 0.1563, 0.4919, 0.1721, 0.4572, 0.1265, 0.5628, 0.1135, 0.5964, 0.08431, 0.5842, 0.09399, 0.5492, 0.8947, 0.483, 0.9275, 0.4976, 0.9192, 0.5168, 0.889, 0.4962, 0.1409, 0.5275, 0.1265, 0.5628, 0.09399, 0.5492, 0.1064, 0.5131, 0.8591, 0.4695, 0.8947, 0.483, 0.889, 0.4962, 0.8562, 0.4762, 0.1563, 0.4919, 0.1409, 0.5275, 0.1064, 0.5131, 0.1212, 0.4771, 0.7995, 0.2369, 0.8366, 0.2272, 0.8024, 0.2436, 0.8221, 0.4576, 0.8591, 0.4695, 0.8562, 0.4762, 0.1721, 0.4572, 0.1563, 0.4919, 0.1212, 0.4771, 0.1376, 0.4427, 0.764, 0.2441, 0.7995, 0.2369, 0.8024, 0.2436, 0.7696, 0.2573, 0.1877, 0.4249, 0.1721, 0.4572, 0.1376, 0.4427, 0.1552, 0.4112, 0.7312, 0.2486, 0.764, 0.2441, 0.7696, 0.2573, 0.7394, 0.2678, 0.2024, 0.3961, 0.1877, 0.4249, 0.1552, 0.4112, 0.1732, 0.3838, 0.1026, 0.627, 0.09414, 0.6534, 0.07461, 0.6452, 0.07776, 0.6166, 0.2157, 0.372, 0.2024, 0.3961, 0.1732, 0.3838, 0.1909, 0.3616, 0.1135, 0.5964, 0.1026, 0.627, 0.07776, 0.6166, 0.08431, 0.5842, 0.9275, 0.4976, 0.9562, 0.5128, 0.9457, 0.5372, 0.9192, 0.5168, 0.1552, 0.4112, 0.1376, 0.4427, 0.1049, 0.4298, 0.1243, 0.3991, 0.7394, 0.2678, 0.7696, 0.2573, 0.7779, 0.2692, 0.7514, 0.285, 0.1732, 0.3838, 0.1552, 0.4112, 0.1243, 0.3991, 0.1454, 0.3729, 0.07776, 0.6166, 0.07461, 0.6452, 0.05603, 0.6379, 0.05412, 0.6073, 0.9457, 0.5372, 0.9674, 0.5568, 0.9495, 0.5826, 0.9304, 0.5592, 0.08431, 0.5842, 0.07776, 0.6166, 0.05412, 0.6073, 0.05651, 0.5732, 0.9192, 0.5168, 0.9457, 0.5372, 0.9304, 0.5592, 0.9072, 0.534, 0.09399, 0.5492, 0.08431, 0.5842, 0.05651, 0.5732, 0.0631, 0.537, 0.889, 0.4962, 0.9192, 0.5168, 0.9072, 0.534, 0.8807, 0.508, 0.1064, 0.5131, 0.09399, 0.5492, 0.0631, 0.537, 0.07365, 0.5001, 0.8562, 0.4762, 0.889, 0.4962, 0.8807, 0.508, 0.852, 0.4822, 0.1212, 0.4771, 0.1064, 0.5131, 0.07365, 0.5001, 0.08775, 0.4639, 0.8024, 0.2436, 0.8366, 0.2272, 0.8067, 0.2497, 0.8221, 0.4576, 0.8562, 0.4762, 0.852, 0.4822, 0.1376, 0.4427, 0.1212, 0.4771, 0.08775, 0.4639, 0.1049, 0.4298, 0.7696, 0.2573, 0.8024, 0.2436, 0.8067, 0.2497, 0.7779, 0.2692, 0.8807, 0.508, 0.9072, 0.534, 0.8919, 0.5487, 0.8702, 0.5181, 0.07365, 0.5001, 0.0631, 0.537, 0.03499, 0.5268, 0.04381, 0.4893, 0.852, 0.4822, 0.8807, 0.508, 0.8702, 0.5181, 0.8466, 0.4874, 0.08775, 0.4639, 0.07365, 0.5001, 0.04381, 0.4893, 0.05732, 0.4528, 0.8067, 0.2497, 0.8366, 0.2272, 0.812, 0.2548, 0.8221, 0.4576, 0.852, 0.4822, 0.8466, 0.4874, 0.1049, 0.4298, 0.08775, 0.4639, 0.05732, 0.4528, 0.07501, 0.4189, 0.7779, 0.2692, 0.8067, 0.2497, 0.812, 0.2548, 0.7884, 0.2793, 0.1243, 0.3991, 0.1049, 0.4298, 0.07501, 0.4189, 0.0962, 0.3888, 0.7514, 0.285, 0.7779, 0.2692, 0.7884, 0.2793, 0.7667, 0.2997, 0.1454, 0.3729, 0.1243, 0.3991, 0.0962, 0.3888, 0.1201, 0.3637, 0.7282, 0.2965, 0.7514, 0.285, 0.7667, 0.2997, 0.7476, 0.3151, 0.9304, 0.5592, 0.9495, 0.5826, 0.9266, 0.6045, 0.911, 0.5779, 0.05651, 0.5732, 0.05412, 0.6073, 0.0326, 0.5994, 0.03121, 0.564, 0.9072, 0.534, 0.9304, 0.5592, 0.911, 0.5779, 0.8919, 0.5487, 0.0631, 0.537, 0.05651, 0.5732, 0.03121, 0.564, 0.03499, 0.5268, 0.9266, 0.6045, 0.9383, 0.6276, 0.9084, 0.6468, 0.8998, 0.6218, 0.06696, 0.05636, 0.09206, 0.02868, 0.107, 0.03429, 0.08596, 0.0635, 0.911, 0.5779, 0.9266, 0.6045, 0.8998, 0.6218, 0.8882, 0.5925, 0.04575, 0.0884, 0.06696, 0.05636, 0.08596, 0.0635, 0.06809, 0.0968, 0.8919, 0.5487, 0.911, 0.5779, 0.8882, 0.5925, 0.874, 0.5602, 0.02924, 0.1236, 0.04575, 0.0884, 0.06809, 0.0968, 0.05407, 0.1329, 0.8702, 0.5181, 0.8919, 0.5487, 0.874, 0.5602, 0.8578, 0.5261, 0.01806, 0.1605, 0.02924, 0.1236, 0.05407, 0.1329, 0.04442, 0.1704, 0.8466, 0.4874, 0.8702, 0.5181, 0.8578, 0.5261, 0.8403, 0.4914, 0.05732, 0.4528, 0.04381, 0.4893, 0.01806, 0.4808, 0.03107, 0.4442, 0.812, 0.2548, 0.8366, 0.2272, 0.8183, 0.2589, 0.8221, 0.4576, 0.8466, 0.4874, 0.8403, 0.4914, 0.07501, 0.4189, 0.05732, 0.4528, 0.03107, 0.4442, 0.04927, 0.4105, 0.7884, 0.2793, 0.812, 0.2548, 0.8183, 0.2589, 0.8008, 0.2873, 0.0962, 0.3888, 0.07501, 0.4189, 0.04927, 0.4105, 0.07195, 0.3809, 0.7667, 0.2997, 0.7884, 0.2793, 0.8008, 0.2873, 0.7846, 0.3112, 0.8403, 0.4914, 0.8578, 0.5261, 0.8441, 0.5316, 0.8333, 0.4942, 0.03953, 0.208, 0.04442, 0.1704, 0.07563, 0.1789, 0.07134, 0.2166, 0.8183, 0.2589, 0.8366, 0.2272, 0.8253, 0.2617, 0.8221, 0.4576, 0.8403, 0.4914, 0.8333, 0.4942, 0.03958, 0.244, 0.03953, 0.208, 0.07134, 0.2166, 0.07078, 0.2525, 0.8008, 0.2873, 0.8183, 0.2589, 0.8253, 0.2617, 0.8145, 0.2927, 0.04456, 0.2772, 0.03958, 0.244, 0.07078, 0.2525, 0.07395, 0.2852, 0.7846, 0.3112, 0.8008, 0.2873, 0.8145, 0.2927, 0.8046, 0.3191, 0.8998, 0.6218, 0.9084, 0.6468, 0.8752, 0.66, 0.8699, 0.6336, 0.08596, 0.0635, 0.107, 0.03429, 0.1247, 0.03909, 0.1085, 0.06961, 0.8882, 0.5925, 0.8998, 0.6218, 0.8699, 0.6336, 0.8628, 0.6026, 0.06809, 0.0968, 0.08596, 0.0635, 0.1085, 0.06961, 0.09455, 0.104, 0.874, 0.5602, 0.8882, 0.5925, 0.8628, 0.6026, 0.854, 0.5682, 0.05407, 0.1329, 0.06809, 0.0968, 0.09455, 0.104, 0.08346, 0.1409, 0.8578, 0.5261, 0.874, 0.5602, 0.854, 0.5682, 0.8441, 0.5316, 0.04442, 0.1704, 0.05407, 0.1329, 0.08346, 0.1409, 0.07563, 0.1789, 0.1085, 0.06961, 0.1247, 0.03909, 0.1444, 0.0429, 0.1336, 0.07445, 0.8628, 0.6026, 0.8699, 0.6336, 0.8382, 0.6397, 0.8358, 0.6078, 0.09455, 0.104, 0.1085, 0.06961, 0.1336, 0.07445, 0.1241, 0.1097, 0.854, 0.5682, 0.8628, 0.6026, 0.8358, 0.6078, 0.8329, 0.5722, 0.08346, 0.1409, 0.09455, 0.104, 0.1241, 0.1097, 0.1163, 0.1472, 0.8441, 0.5316, 0.854, 0.5682, 0.8329, 0.5722, 0.8295, 0.5343, 0.07563, 0.1789, 0.08346, 0.1409, 0.1163, 0.1472, 0.1105, 0.1856, 0.8333, 0.4942, 0.8441, 0.5316, 0.8295, 0.5343, 0.8259, 0.4957, 0.07134, 0.2166, 0.07563, 0.1789, 0.1105, 0.1856, 0.1069, 0.2234, 0.8253, 0.2617, 0.8366, 0.2272, 0.8328, 0.2631, 0.8221, 0.4576, 0.8333, 0.4942, 0.8259, 0.4957, 0.07078, 0.2525, 0.07134, 0.2166, 0.1069, 0.2234, 0.1056, 0.2592, 0.8145, 0.2927, 0.8253, 0.2617, 0.8328, 0.2631, 0.8291, 0.2955, 0.07395, 0.2852, 0.07078, 0.2525, 0.1056, 0.2592, 0.1068, 0.2915, 0.8046, 0.3191, 0.8145, 0.2927, 0.8291, 0.2955, 0.8258, 0.3232, 0.8699, 0.6336, 0.8752, 0.66, 0.84, 0.6667, 0.8382, 0.6397, 0.1069, 0.2234, 0.1105, 0.1856, 0.1476, 0.1903, 0.1448, 0.2282, 0.8328, 0.2631, 0.8366, 0.2272, 0.8403, 0.2631, 0.8221, 0.4576, 0.8259, 0.4957, 0.8183, 0.4957, 0.1056, 0.2592, 0.1069, 0.2234, 0.1448, 0.2282, 0.1428, 0.2639, 0.8291, 0.2955, 0.8328, 0.2631, 0.8403, 0.2631, 0.844, 0.2955, 0.1068, 0.2915, 0.1056, 0.2592, 0.1428, 0.2639, 0.1418, 0.296, 0.8258, 0.3232, 0.8291, 0.2955, 0.844, 0.2955, 0.8474, 0.3232, 0.8382, 0.6397, 0.84, 0.6667, 0.8041, 0.6667, 0.8059, 0.6397, 0.1336, 0.07445, 0.1444, 0.0429, 0.1655, 0.04556, 0.1604, 0.07784, 0.8358, 0.6078, 0.8382, 0.6397, 0.8059, 0.6397, 0.8083, 0.6078, 0.1241, 0.1097, 0.1336, 0.07445, 0.1604, 0.07784, 0.1556, 0.1137, 0.8329, 0.5722, 0.8358, 0.6078, 0.8083, 0.6078, 0.8113, 0.5722, 0.1163, 0.1472, 0.1241, 0.1097, 0.1556, 0.1137, 0.1513, 0.1516, 0.8295, 0.5343, 0.8329, 0.5722, 0.8113, 0.5722, 0.8146, 0.5343, 0.1105, 0.1856, 0.1163, 0.1472, 0.1513, 0.1516, 0.1476, 0.1903, 0.8259, 0.4957, 0.8295, 0.5343, 0.8146, 0.5343, 0.8183, 0.4957, 0.8083, 0.6078, 0.8059, 0.6397, 0.7742, 0.6336, 0.7814, 0.6026, 0.1556, 0.1137, 0.1604, 0.07784, 0.1878, 0.07965, 0.1878, 0.1158, 0.8113, 0.5722, 0.8083, 0.6078, 0.7814, 0.6026, 0.7901, 0.5682, 0.1513, 0.1516, 0.1556, 0.1137, 0.1878, 0.1158, 0.1871, 0.154, 0.8146, 0.5343, 0.8113, 0.5722, 0.7901, 0.5682, 0.8, 0.5316, 0.1476, 0.1903, 0.1513, 0.1516, 0.1871, 0.154, 0.1857, 0.1928, 0.8183, 0.4957, 0.8146, 0.5343, 0.8, 0.5316, 0.8108, 0.4942, 0.1448, 0.2282, 0.1476, 0.1903, 0.1857, 0.1928, 0.1835, 0.2308, 0.8403, 0.2631, 0.8366, 0.2272, 0.8478, 0.2617, 0.8221, 0.4576, 0.8183, 0.4957, 0.8108, 0.4942, 0.1428, 0.2639, 0.1448, 0.2282, 0.1835, 0.2308, 0.1808, 0.2664, 0.844, 0.2955, 0.8403, 0.2631, 0.8478, 0.2617, 0.8586, 0.2927, 0.1418, 0.296, 0.1428, 0.2639, 0.1808, 0.2664, 0.1776, 0.2983, 0.1655, 0.04556, 0.1706, 0.01806, 0.1855, 0.01904, 0.187, 0.04698, 0.1418, 0.3232, 0.1418, 0.296, 0.1776, 0.2983, 0.174, 0.3253, 0.1604, 0.07784, 0.1655, 0.04556, 0.187, 0.04698, 0.1878, 0.07965, 0.8478, 0.2617, 0.8366, 0.2272, 0.8548, 0.2589, 0.8221, 0.4576, 0.8108, 0.4942, 0.8038, 0.4914, 0.1808, 0.2664, 0.1835, 0.2308, 0.2217, 0.231, 0.2183, 0.2666, 0.8586, 0.2927, 0.8478, 0.2617, 0.8548, 0.2589, 0.8723, 0.2873, 0.1776, 0.2983, 0.1808, 0.2664, 0.2183, 0.2666, 0.2129, 0.2985, 0.8685, 0.3191, 0.8586, 0.2927, 0.8723, 0.2873, 0.8885, 0.3112, 0.174, 0.3253, 0.1776, 0.2983, 0.2129, 0.2985, 0.2058, 0.3255, 0.1878, 0.07965, 0.187, 0.04698, 0.2082, 0.0471, 0.2148, 0.0798, 0.7814, 0.6026, 0.7742, 0.6336, 0.7444, 0.6218, 0.756, 0.5925, 0.1878, 0.1158, 0.1878, 0.07965, 0.2148, 0.0798, 0.2196, 0.116, 0.7901, 0.5682, 0.7814, 0.6026, 0.756, 0.5925, 0.7702, 0.5602, 0.1871, 0.154, 0.1878, 0.1158, 0.2196, 0.116, 0.2224, 0.1542, 0.8, 0.5316, 0.7901, 0.5682, 0.7702, 0.5602, 0.7863, 0.5261, 0.1857, 0.1928, 0.1871, 0.154, 0.2224, 0.1542, 0.2231, 0.1931, 0.8108, 0.4942, 0.8, 0.5316, 0.7863, 0.5261, 0.8038, 0.4914, 0.1835, 0.2308, 0.1857, 0.1928, 0.2231, 0.1931, 0.2217, 0.231, 0.2196, 0.116, 0.2148, 0.0798, 0.2403, 0.0783, 0.2496, 0.1142, 0.7702, 0.5602, 0.756, 0.5925, 0.7331, 0.5779, 0.7522, 0.5487, 0.2224, 0.1542, 0.2196, 0.116, 0.2496, 0.1142, 0.2558, 0.1522, 0.7863, 0.5261, 0.7702, 0.5602, 0.7522, 0.5487, 0.7739, 0.5181, 0.2231, 0.1931, 0.2224, 0.1542, 0.2558, 0.1522, 0.2586, 0.191, 0.8038, 0.4914, 0.7863, 0.5261, 0.7739, 0.5181, 0.7975, 0.4874, 0.2217, 0.231, 0.2231, 0.1931, 0.2586, 0.191, 0.2579, 0.2289, 0.8548, 0.2589, 0.8366, 0.2272, 0.8611, 0.2548, 0.8221, 0.4576, 0.8038, 0.4914, 0.7975, 0.4874, 0.2183, 0.2666, 0.2217, 0.231, 0.2579, 0.2289, 0.2537, 0.2645, 0.8723, 0.2873, 0.8548, 0.2589, 0.8611, 0.2548, 0.8847, 0.2793, 0.2129, 0.2985, 0.2183, 0.2666, 0.2537, 0.2645, 0.2463, 0.2966, 0.8885, 0.3112, 0.8723, 0.2873, 0.8847, 0.2793, 0.9064, 0.2997, 0.7444, 0.6218, 0.7357, 0.6468, 0.7059, 0.6276, 0.7175, 0.6045, 0.2148, 0.0798, 0.2082, 0.0471, 0.2283, 0.04592, 0.2403, 0.0783, 0.756, 0.5925, 0.7444, 0.6218, 0.7175, 0.6045, 0.7331, 0.5779, 0.2537, 0.2645, 0.2579, 0.2289, 0.2905, 0.2245, 0.2858, 0.2602, 0.8847, 0.2793, 0.8611, 0.2548, 0.8665, 0.2497, 0.8952, 0.2692, 0.2463, 0.2966, 0.2537, 0.2645, 0.2858, 0.2602, 0.2765, 0.2925, 0.9064, 0.2997, 0.8847, 0.2793, 0.8952, 0.2692, 0.9217, 0.285, 0.7175, 0.6045, 0.7059, 0.6276, 0.6805, 0.6033, 0.6946, 0.5826, 0.2403, 0.0783, 0.2283, 0.04592, 0.2464, 0.04348, 0.2634, 0.07519, 0.7331, 0.5779, 0.7175, 0.6045, 0.6946, 0.5826, 0.7137, 0.5592, 0.2496, 0.1142, 0.2403, 0.0783, 0.2634, 0.07519, 0.2768, 0.1105, 0.7522, 0.5487, 0.7331, 0.5779, 0.7137, 0.5592, 0.7369, 0.534, 0.2558, 0.1522, 0.2496, 0.1142, 0.2768, 0.1105, 0.286, 0.1482, 0.7739, 0.5181, 0.7522, 0.5487, 0.7369, 0.534, 0.7634, 0.508, 0.2586, 0.191, 0.2558, 0.1522, 0.286, 0.1482, 0.2906, 0.1867, 0.7975, 0.4874, 0.7739, 0.5181, 0.7634, 0.508, 0.7922, 0.4822, 0.2579, 0.2289, 0.2586, 0.191, 0.2906, 0.1867, 0.2905, 0.2245, 0.8611, 0.2548, 0.8366, 0.2272, 0.8665, 0.2497, 0.8221, 0.4576, 0.7975, 0.4874, 0.7922, 0.4822, 0.7369, 0.534, 0.7137, 0.5592, 0.6984, 0.5372, 0.7249, 0.5168, 0.286, 0.1482, 0.2768, 0.1105, 0.3, 0.1052, 0.3118, 0.1422, 0.7634, 0.508, 0.7369, 0.534, 0.7249, 0.5168, 0.7552, 0.4962, 0.2906, 0.1867, 0.286, 0.1482, 0.3118, 0.1422, 0.318, 0.1803, 0.7922, 0.4822, 0.7634, 0.508, 0.7552, 0.4962, 0.788, 0.4762, 0.2905, 0.2245, 0.2906, 0.1867, 0.318, 0.1803, 0.3185, 0.218, 0.8665, 0.2497, 0.8366, 0.2272, 0.8707, 0.2436, 0.8221, 0.4576, 0.7922, 0.4822, 0.788, 0.4762, 0.6222, 0.4304, 0.6406, 0.4646, 0.6166, 0.4783, 0.5986, 0.4439, 0.8952, 0.2692, 0.8665, 0.2497, 0.8707, 0.2436, 0.9035, 0.2573, 0.5989, 0.3995, 0.6222, 0.4304, 0.5986, 0.4439, 0.5767, 0.4121, 0.9217, 0.285, 0.8952, 0.2692, 0.9035, 0.2573, 0.9337, 0.2678, 0.5717, 0.373, 0.5989, 0.3995, 0.5767, 0.4121, 0.5517, 0.3844, 0.2634, 0.07519, 0.2464, 0.04348, 0.262, 0.03988, 0.2832, 0.0706, 0.7137, 0.5592, 0.6946, 0.5826, 0.6767, 0.5568, 0.6984, 0.5372, 0.2768, 0.1105, 0.2634, 0.07519, 0.2832, 0.0706, 0.3, 0.1052, 0.5767, 0.4121, 0.5986, 0.4439, 0.5705, 0.4587, 0.5503, 0.4261, 0.9337, 0.2678, 0.9035, 0.2573, 0.9092, 0.2441, 0.942, 0.2486, 0.5517, 0.3844, 0.5767, 0.4121, 0.5503, 0.4261, 0.5279, 0.3969, 0.9602, 0.2745, 0.9337, 0.2678, 0.942, 0.2486, 0.9707, 0.2501, 0.5245, 0.3616, 0.5517, 0.3844, 0.5279, 0.3969, 0.5043, 0.3723, 0.3, 0.1052, 0.2832, 0.0706, 0.2989, 0.06471, 0.3185, 0.09822, 0.7249, 0.5168, 0.6984, 0.5372, 0.6879, 0.5128, 0.7167, 0.4976, 0.6379, 0.5501, 0.6406, 0.5847, 0.6167, 0.5972, 0.6115, 0.5641, 0.7552, 0.4962, 0.7249, 0.5168, 0.7167, 0.4976, 0.7495, 0.483, 0.6298, 0.5142, 0.6379, 0.5501, 0.6115, 0.5641, 0.6017, 0.529, 0.788, 0.4762, 0.7552, 0.4962, 0.7495, 0.483, 0.7851, 0.4695, 0.6166, 0.4783, 0.6298, 0.5142, 0.6017, 0.529, 0.5879, 0.4934, 0.8707, 0.2436, 0.8366, 0.2272, 0.8736, 0.2369, 0.8221, 0.4576, 0.788, 0.4762, 0.7851, 0.4695, 0.5986, 0.4439, 0.6166, 0.4783, 0.5879, 0.4934, 0.5705, 0.4587, 0.9035, 0.2573, 0.8707, 0.2436, 0.8736, 0.2369, 0.9092, 0.2441, 0.7495, 0.483, 0.7167, 0.4976, 0.7125, 0.4773, 0.7466, 0.469, 0.6017, 0.529, 0.6115, 0.5641, 0.5817, 0.5788, 0.5702, 0.5446, 0.7851, 0.4695, 0.7495, 0.483, 0.7466, 0.469, 0.7836, 0.4623, 0.5879, 0.4934, 0.6017, 0.529, 0.5702, 0.5446, 0.5557, 0.5094, 0.8736, 0.2369, 0.8366, 0.2272, 0.875, 0.2298, 0.8221, 0.4576, 0.7851, 0.4695, 0.7836, 0.4623, 0.5705, 0.4587, 0.5879, 0.4934, 0.5557, 0.5094, 0.539, 0.4743, 0.9092, 0.2441, 0.8736, 0.2369, 0.875, 0.2298, 0.9121, 0.2301, 0.5503, 0.4261, 0.5705, 0.4587, 0.539, 0.4743, 0.5205, 0.4408, 0.942, 0.2486, 0.9092, 0.2441, 0.9121, 0.2301, 0.9462, 0.2283, 0.5279, 0.3969, 0.5503, 0.4261, 0.5205, 0.4408, 0.5011, 0.4102, 0.9707, 0.2501, 0.942, 0.2486, 0.9462, 0.2283, 0.9761, 0.2242, 0.5043, 0.3723, 0.5279, 0.3969, 0.5011, 0.4102, 0.4815, 0.3836, 0.6167, 0.5972, 0.6173, 0.6273, 0.5946, 0.6385, 0.59, 0.6105, 0.7167, 0.4976, 0.6879, 0.5128, 0.6826, 0.487, 0.7125, 0.4773, 0.6115, 0.5641, 0.6167, 0.5972, 0.59, 0.6105, 0.5817, 0.5788, 0.9462, 0.2283, 0.9121, 0.2301, 0.9121, 0.2158, 0.9462, 0.2075, 0.5011, 0.4102, 0.5205, 0.4408, 0.4886, 0.4557, 0.4724, 0.4236, 0.9761, 0.2242, 0.9462, 0.2283, 0.9462, 0.2075, 0.9761, 0.1978, 0.4815, 0.3836, 0.5011, 0.4102, 0.4724, 0.4236, 0.4571, 0.395, 0.59, 0.6105, 0.5946, 0.6385, 0.5702, 0.65, 0.5613, 0.6239, 0.7125, 0.4773, 0.6826, 0.487, 0.6826, 0.4606, 0.7125, 0.4565, 0.5817, 0.5788, 0.59, 0.6105, 0.5613, 0.6239, 0.5498, 0.5937, 0.7466, 0.469, 0.7125, 0.4773, 0.7125, 0.4565, 0.7466, 0.4547, 0.5702, 0.5446, 0.5817, 0.5788, 0.5498, 0.5937, 0.5363, 0.5605, 0.7836, 0.4623, 0.7466, 0.469, 0.7466, 0.4547, 0.7836, 0.455, 0.5557, 0.5094, 0.5702, 0.5446, 0.5363, 0.5605, 0.5212, 0.5255, 0.875, 0.2298, 0.8366, 0.2272, 0.875, 0.2225, 0.8221, 0.4576, 0.7836, 0.4623, 0.7836, 0.455, 0.539, 0.4743, 0.5557, 0.5094, 0.5212, 0.5255, 0.5051, 0.4901, 0.9121, 0.2301, 0.875, 0.2298, 0.875, 0.2225, 0.9121, 0.2158, 0.5205, 0.4408, 0.539, 0.4743, 0.5051, 0.4901, 0.4886, 0.4557, 0.5363, 0.5605, 0.5498, 0.5937, 0.517, 0.6083, 0.5014, 0.576, 0.7836, 0.455, 0.7466, 0.4547, 0.7495, 0.4407, 0.7851, 0.4479, 0.5212, 0.5255, 0.5363, 0.5605, 0.5014, 0.576, 0.4857, 0.5413, 0.875, 0.2225, 0.8366, 0.2272, 0.8736, 0.2153, 0.8221, 0.4576, 0.7836, 0.455, 0.7851, 0.4479, 0.5051, 0.4901, 0.5212, 0.5255, 0.4857, 0.5413, 0.4702, 0.5056, 0.9121, 0.2158, 0.875, 0.2225, 0.8736, 0.2153, 0.9092, 0.2018, 0.4886, 0.4557, 0.5051, 0.4901, 0.4702, 0.5056, 0.4558, 0.4703, 0.9462, 0.2075, 0.9121, 0.2158, 0.9092, 0.2018, 0.942, 0.1872, 0.4724, 0.4236, 0.4886, 0.4557, 0.4558, 0.4703, 0.4429, 0.4367, 0.9761, 0.1978, 0.9462, 0.2075, 0.942, 0.1872, 0.9707, 0.1719, 0.4571, 0.395, 0.4724, 0.4236, 0.4429, 0.4367, 0.4319, 0.4061, 0.5613, 0.6239, 0.5702, 0.65, 0.545, 0.6611, 0.5317, 0.637, 0.4432, 0.371, 0.4571, 0.395, 0.4319, 0.4061, 0.4235, 0.3797, 0.5498, 0.5937, 0.5613, 0.6239, 0.5317, 0.637, 0.517, 0.6083, 0.7466, 0.4547, 0.7125, 0.4565, 0.7167, 0.4362, 0.7495, 0.4407, 0.4429, 0.4367, 0.4558, 0.4703, 0.4233, 0.4839, 0.4136, 0.449, 0.9707, 0.1719, 0.942, 0.1872, 0.9337, 0.168, 0.9602, 0.1476, 0.4319, 0.4061, 0.4429, 0.4367, 0.4136, 0.449, 0.4071, 0.4166, 0.5317, 0.637, 0.545, 0.6611, 0.5202, 0.6715, 0.5025, 0.6493, 0.4235, 0.3797, 0.4319, 0.4061, 0.4071, 0.4166, 0.4039, 0.3879, 0.517, 0.6083, 0.5317, 0.637, 0.5025, 0.6493, 0.4845, 0.6219, 0.7495, 0.4407, 0.7167, 0.4362, 0.7249, 0.417, 0.7552, 0.4275, 0.5014, 0.576, 0.517, 0.6083, 0.4845, 0.6219, 0.467, 0.5904, 0.7851, 0.4479, 0.7495, 0.4407, 0.7552, 0.4275, 0.788, 0.4412, 0.4857, 0.5413, 0.5014, 0.576, 0.467, 0.5904, 0.4505, 0.556, 0.8736, 0.2153, 0.8366, 0.2272, 0.8707, 0.2086, 0.8221, 0.4576, 0.7851, 0.4479, 0.788, 0.4412, 0.4702, 0.5056, 0.4857, 0.5413, 0.4505, 0.556, 0.4358, 0.5201, 0.9092, 0.2018, 0.8736, 0.2153, 0.8707, 0.2086, 0.9035, 0.1886, 0.4558, 0.4703, 0.4702, 0.5056, 0.4358, 0.5201, 0.4233, 0.4839, 0.942, 0.1872, 0.9092, 0.2018, 0.9035, 0.1886, 0.9337, 0.168, 0.788, 0.4412, 0.7552, 0.4275, 0.7634, 0.4156, 0.7922, 0.4351, 0.4505, 0.556, 0.467, 0.5904, 0.4342, 0.6033, 0.4171, 0.5692, 0.8707, 0.2086, 0.8366, 0.2272, 0.8665, 0.2025, 0.8221, 0.4576, 0.788, 0.4412, 0.7922, 0.4351, 0.4358, 0.5201, 0.4505, 0.556, 0.4171, 0.5692, 0.403, 0.533, 0.9035, 0.1886, 0.8707, 0.2086, 0.8665, 0.2025, 0.8952, 0.1768, 0.4233, 0.4839, 0.4358, 0.5201, 0.403, 0.533, 0.3924, 0.4961, 0.9337, 0.168, 0.9035, 0.1886, 0.8952, 0.1768, 0.9217, 0.1508, 0.4136, 0.449, 0.4233, 0.4839, 0.3924, 0.4961, 0.3858, 0.4599, 0.9602, 0.1476, 0.9337, 0.168, 0.9217, 0.1508, 0.9449, 0.1256, 0.4071, 0.4166, 0.4136, 0.449, 0.3858, 0.4599, 0.3834, 0.4259, 0.9819, 0.128, 0.9602, 0.1476, 0.9449, 0.1256, 0.964, 0.1022, 0.4039, 0.3879, 0.4071, 0.4166, 0.3834, 0.4259, 0.3853, 0.3953, 0.4845, 0.6219, 0.5025, 0.6493, 0.4747, 0.6603, 0.4536, 0.6341, 0.7552, 0.4275, 0.7249, 0.417, 0.7369, 0.3998, 0.7634, 0.4156, 0.467, 0.5904, 0.4845, 0.6219, 0.4536, 0.6341, 0.4342, 0.6033, 0.9449, 0.1256, 0.9217, 0.1508, 0.9064, 0.1361, 0.9255, 0.1069, 0.3834, 0.4259, 0.3858, 0.4599, 0.3605, 0.4692, 0.3619, 0.4337, 0.964, 0.1022, 0.9449, 0.1256, 0.9255, 0.1069, 0.9411, 0.08029, 0.7369, 0.3998, 0.7137, 0.3883, 0.7331, 0.3697, 0.7522, 0.3851, 0.4536, 0.6341, 0.4747, 0.6603, 0.4494, 0.6695, 0.4255, 0.6443, 0.7634, 0.4156, 0.7369, 0.3998, 0.7522, 0.3851, 0.7739, 0.4055, 0.4342, 0.6033, 0.4536, 0.6341, 0.4255, 0.6443, 0.4043, 0.6142, 0.7922, 0.4351, 0.7634, 0.4156, 0.7739, 0.4055, 0.7975, 0.43, 0.4171, 0.5692, 0.4342, 0.6033, 0.4043, 0.6142, 0.3866, 0.5803, 0.8665, 0.2025, 0.8366, 0.2272, 0.8611, 0.1974, 0.8221, 0.4576, 0.7922, 0.4351, 0.7975, 0.43, 0.403, 0.533, 0.4171, 0.5692, 0.3866, 0.5803, 0.3731, 0.5439, 0.8952, 0.1768, 0.8665, 0.2025, 0.8611, 0.1974, 0.8847, 0.1666, 0.3924, 0.4961, 0.403, 0.533, 0.3731, 0.5439, 0.3643, 0.5064, 0.9217, 0.1508, 0.8952, 0.1768, 0.8847, 0.1666, 0.9064, 0.1361, 0.3858, 0.4599, 0.3924, 0.4961, 0.3643, 0.5064, 0.3605, 0.4692, 0.3866, 0.5803, 0.4043, 0.6142, 0.3786, 0.6227, 0.3604, 0.5889, 0.8611, 0.1974, 0.8366, 0.2272, 0.8548, 0.1934, 0.8221, 0.4576, 0.7975, 0.43, 0.8038, 0.4259, 0.3731, 0.5439, 0.3866, 0.5803, 0.3604, 0.5889, 0.3474, 0.5523, 0.8847, 0.1666, 0.8611, 0.1974, 0.8548, 0.1934, 0.8723, 0.1587, 0.3658, 0.22, 0.3546, 0.183, 0.381, 0.1731, 0.3906, 0.2106, 0.9064, 0.1361, 0.8847, 0.1666, 0.8723, 0.1587, 0.8885, 0.1246, 0.3823, 0.2551, 0.3658, 0.22, 0.3906, 0.2106, 0.4047, 0.2467, 0.9255, 0.1069, 0.9064, 0.1361, 0.8885, 0.1246, 0.9026, 0.09228, 0.4035, 0.2872, 0.3823, 0.2551, 0.4047, 0.2467, 0.4225, 0.28, 0.9411, 0.08029, 0.9255, 0.1069, 0.9026, 0.09228, 0.9143, 0.06304, 0.4286, 0.3149, 0.4035, 0.2872, 0.4225, 0.28, 0.4435, 0.3093, 0.9528, 0.05715, 0.9411, 0.08029, 0.9143, 0.06304, 0.9229, 0.03799, 0.7739, 0.4055, 0.7522, 0.3851, 0.7702, 0.3736, 0.7863, 0.3975, 0.4043, 0.6142, 0.4255, 0.6443, 0.4013, 0.6523, 0.3786, 0.6227, 0.7975, 0.43, 0.7739, 0.4055, 0.7863, 0.3975, 0.8038, 0.4259, 0.4225, 0.28, 0.4047, 0.2467, 0.4311, 0.2396, 0.445, 0.2739, 0.9143, 0.06304, 0.9026, 0.09228, 0.8773, 0.08217, 0.8844, 0.05116, 0.4435, 0.3093, 0.4225, 0.28, 0.445, 0.2739, 0.4612, 0.3045, 0.9229, 0.03799, 0.9143, 0.06304, 0.8844, 0.05116, 0.8897, 0.02479, 0.7863, 0.3975, 0.7702, 0.3736, 0.7901, 0.3657, 0.8, 0.3921, 0.3761, 0.09953, 0.3811, 0.06632, 0.4105, 0.05834, 0.4073, 0.09106, 0.8038, 0.4259, 0.7863, 0.3975, 0.8, 0.3921, 0.8108, 0.4231, 0.3761, 0.1356, 0.3761, 0.09953, 0.4073, 0.09106, 0.4079, 0.1269, 0.8548, 0.1934, 0.8366, 0.2272, 0.8478, 0.1906, 0.8221, 0.4576, 0.8038, 0.4259, 0.8108, 0.4231, 0.381, 0.1731, 0.3761, 0.1356, 0.4079, 0.1269, 0.4122, 0.1646, 0.8723, 0.1587, 0.8548, 0.1934, 0.8478, 0.1906, 0.8586, 0.1532, 0.3906, 0.2106, 0.381, 0.1731, 0.4122, 0.1646, 0.42, 0.2027, 0.8885, 0.1246, 0.8723, 0.1587, 0.8586, 0.1532, 0.8685, 0.1166, 0.4047, 0.2467, 0.3906, 0.2106, 0.42, 0.2027, 0.4311, 0.2396, 0.9026, 0.09228, 0.8885, 0.1246, 0.8685, 0.1166, 0.8773, 0.08217, 0.8221, 0.4576, 0.8108, 0.4231, 0.8183, 0.4217, 0.4122, 0.1646, 0.4079, 0.1269, 0.4434, 0.1201, 0.447, 0.1579, 0.8586, 0.1532, 0.8478, 0.1906, 0.8403, 0.1891, 0.844, 0.1505, 0.42, 0.2027, 0.4122, 0.1646, 0.447, 0.1579, 0.4528, 0.1963, 0.8685, 0.1166, 0.8586, 0.1532, 0.844, 0.1505, 0.8474, 0.1126, 0.4311, 0.2396, 0.42, 0.2027, 0.4528, 0.1963, 0.4607, 0.2339, 0.8773, 0.08217, 0.8685, 0.1166, 0.8474, 0.1126, 0.8503, 0.07702, 0.445, 0.2739, 0.4311, 0.2396, 0.4607, 0.2339, 0.4701, 0.2691, 0.8844, 0.05116, 0.8773, 0.08217, 0.8503, 0.07702, 0.8527, 0.0451, 0.4612, 0.3045, 0.445, 0.2739, 0.4701, 0.2691, 0.481, 0.3006, 0.8897, 0.02479, 0.8844, 0.05116, 0.8527, 0.0451, 0.8545, 0.01806, 0.8, 0.3921, 0.7901, 0.3657, 0.8113, 0.3616, 0.8146, 0.3893, 0.4073, 0.09106, 0.4105, 0.05834, 0.4433, 0.05201, 0.4422, 0.08434, 0.8108, 0.4231, 0.8, 0.3921, 0.8146, 0.3893, 0.8183, 0.4217, 0.4079, 0.1269, 0.4073, 0.09106, 0.4422, 0.08434, 0.4434, 0.1201, 0.8478, 0.1906, 0.8366, 0.2272, 0.8403, 0.1891, 0.481, 0.3006, 0.4701, 0.2691, 0.4969, 0.2657, 0.502, 0.298, 0.8545, 0.01806, 0.8527, 0.0451, 0.8204, 0.0451, 0.8186, 0.01806, 0.8146, 0.3893, 0.8113, 0.3616, 0.8329, 0.3616, 0.8295, 0.3893, 0.4422, 0.08434, 0.4433, 0.05201, 0.4783, 0.04758, 0.4793, 0.07964, 0.8183, 0.4217, 0.8146, 0.3893, 0.8295, 0.3893, 0.8259, 0.4217, 0.4434, 0.1201, 0.4422, 0.08434, 0.4793, 0.07964, 0.4813, 0.1153, 0.8403, 0.1891, 0.8366, 0.2272, 0.8328, 0.1891, 0.8221, 0.4576, 0.8183, 0.4217, 0.8259, 0.4217, 0.447, 0.1579, 0.4434, 0.1201, 0.4813, 0.1153, 0.4842, 0.1532, 0.844, 0.1505, 0.8403, 0.1891, 0.8328, 0.1891, 0.8291, 0.1505, 0.4528, 0.1963, 0.447, 0.1579, 0.4842, 0.1532, 0.4878, 0.1919, 0.8474, 0.1126, 0.844, 0.1505, 0.8291, 0.1505, 0.8258, 0.1126, 0.4607, 0.2339, 0.4528, 0.1963, 0.4878, 0.1919, 0.4922, 0.2299, 0.8503, 0.07702, 0.8474, 0.1126, 0.8258, 0.1126, 0.8228, 0.07702, 0.4701, 0.2691, 0.4607, 0.2339, 0.4922, 0.2299, 0.4969, 0.2657, 0.8527, 0.0451, 0.8503, 0.07702, 0.8228, 0.07702, 0.8204, 0.0451, 0.8291, 0.1505, 0.8328, 0.1891, 0.8253, 0.1906, 0.8145, 0.1532, 0.4878, 0.1919, 0.4842, 0.1532, 0.5222, 0.1507, 0.5237, 0.1895, 0.8258, 0.1126, 0.8291, 0.1505, 0.8145, 0.1532, 0.8046, 0.1166, 0.4922, 0.2299, 0.4878, 0.1919, 0.5237, 0.1895, 0.5244, 0.2278, 0.8228, 0.07702, 0.8258, 0.1126, 0.8046, 0.1166, 0.7959, 0.08217, 0.4969, 0.2657, 0.4922, 0.2299, 0.5244, 0.2278, 0.5244, 0.2639, 0.8204, 0.0451, 0.8228, 0.07702, 0.7959, 0.08217, 0.7887, 0.05116, 0.502, 0.298, 0.4969, 0.2657, 0.5244, 0.2639, 0.5236, 0.2966, 0.4783, 0.04758, 0.4783, 0.02037, 0.5106, 0.01824, 0.5142, 0.04522, 0.5072, 0.3255, 0.502, 0.298, 0.5236, 0.2966, 0.522, 0.3245, 0.4793, 0.07964, 0.4783, 0.04758, 0.5142, 0.04522, 0.5174, 0.07713, 0.8259, 0.4217, 0.8295, 0.3893, 0.8441, 0.3921, 0.8333, 0.4231, 0.4813, 0.1153, 0.4793, 0.07964, 0.5174, 0.07713, 0.5201, 0.1127, 0.8328, 0.1891, 0.8366, 0.2272, 0.8253, 0.1906, 0.8221, 0.4576, 0.8259, 0.4217, 0.8333, 0.4231, 0.4842, 0.1532, 0.4813, 0.1153, 0.5201, 0.1127, 0.5222, 0.1507, 0.5142, 0.04522, 0.5106, 0.01824, 0.5423, 0.01806, 0.5494, 0.04502, 0.8441, 0.3921, 0.854, 0.3657, 0.874, 0.3736, 0.8578, 0.3975, 0.5174, 0.07713, 0.5142, 0.04522, 0.5494, 0.04502, 0.5548, 0.07692, 0.8333, 0.4231, 0.8441, 0.3921, 0.8578, 0.3975, 0.8403, 0.4259, 0.5201, 0.1127, 0.5174, 0.07713, 0.5548, 0.07692, 0.5583, 0.1125, 0.8253, 0.1906, 0.8366, 0.2272, 0.8183, 0.1934, 0.8221, 0.4576, 0.8333, 0.4231, 0.8403, 0.4259, 0.5222, 0.1507, 0.5201, 0.1127, 0.5583, 0.1125, 0.5597, 0.1505, 0.8145, 0.1532, 0.8253, 0.1906, 0.8183, 0.1934, 0.8008, 0.1587, 0.5237, 0.1895, 0.5222, 0.1507, 0.5597, 0.1505, 0.559, 0.1893, 0.8046, 0.1166, 0.8145, 0.1532, 0.8008, 0.1587, 0.7846, 0.1246, 0.5244, 0.2278, 0.5237, 0.1895, 0.559, 0.1893, 0.5561, 0.2276, 0.7959, 0.08217, 0.8046, 0.1166, 0.7846, 0.1246, 0.7705, 0.09228, 0.5244, 0.2639, 0.5244, 0.2278, 0.5561, 0.2276, 0.5514, 0.2637, 0.7887, 0.05116, 0.7959, 0.08217, 0.7705, 0.09228, 0.7589, 0.06304, 0.5236, 0.2966, 0.5244, 0.2639, 0.5514, 0.2637, 0.5448, 0.2964, 0.559, 0.1893, 0.5597, 0.1505, 0.5951, 0.1526, 0.5923, 0.1913, 0.7846, 0.1246, 0.8008, 0.1587, 0.7884, 0.1666, 0.7667, 0.1361, 0.5561, 0.2276, 0.559, 0.1893, 0.5923, 0.1913, 0.5862, 0.2293, 0.7705, 0.09228, 0.7846, 0.1246, 0.7667, 0.1361, 0.7476, 0.1069, 0.5514, 0.2637, 0.5561, 0.2276, 0.5862, 0.2293, 0.5769, 0.2652, 0.7589, 0.06304, 0.7705, 0.09228, 0.7476, 0.1069, 0.732, 0.08029, 0.5448, 0.2964, 0.5514, 0.2637, 0.5769, 0.2652, 0.5648, 0.2976, 0.7502, 0.03799, 0.7589, 0.06304, 0.732, 0.08029, 0.7204, 0.05715, 0.8578, 0.3975, 0.874, 0.3736, 0.8919, 0.3851, 0.8702, 0.4055, 0.5548, 0.07692, 0.5494, 0.04502, 0.5828, 0.04699, 0.5903, 0.07901, 0.8403, 0.4259, 0.8578, 0.3975, 0.8702, 0.4055, 0.8466, 0.43, 0.5583, 0.1125, 0.5548, 0.07692, 0.5903, 0.07901, 0.5944, 0.1147, 0.8183, 0.1934, 0.8366, 0.2272, 0.812, 0.1974, 0.8221, 0.4576, 0.8403, 0.4259, 0.8466, 0.43, 0.5597, 0.1505, 0.5583, 0.1125, 0.5944, 0.1147, 0.5951, 0.1526, 0.8008, 0.1587, 0.8183, 0.1934, 0.812, 0.1974, 0.7884, 0.1666, 0.8702, 0.4055, 0.8919, 0.3851, 0.9072, 0.3998, 0.8807, 0.4156, 0.5903, 0.07901, 0.5828, 0.04699, 0.613, 0.05105, 0.6223, 0.08332, 0.8466, 0.43, 0.8702, 0.4055, 0.8807, 0.4156, 0.852, 0.4351, 0.5944, 0.1147, 0.5903, 0.07901, 0.6223, 0.08332, 0.6271, 0.1191, 0.812, 0.1974, 0.8366, 0.2272, 0.8067, 0.2026, 0.8221, 0.4576, 0.8466, 0.43, 0.852, 0.4351, 0.5951, 0.1526, 0.5944, 0.1147, 0.6271, 0.1191, 0.6272, 0.1569, 0.7884, 0.1666, 0.812, 0.1974, 0.8067, 0.2026, 0.7779, 0.1768, 0.5923, 0.1913, 0.5951, 0.1526, 0.6272, 0.1569, 0.6225, 0.1954, 0.7667, 0.1361, 0.7884, 0.1666, 0.7779, 0.1768, 0.7514, 0.1508, 0.5862, 0.2293, 0.5923, 0.1913, 0.6225, 0.1954, 0.6134, 0.233, 0.7476, 0.1069, 0.7667, 0.1361, 0.7514, 0.1508, 0.7282, 0.1256, 0.5769, 0.2652, 0.5862, 0.2293, 0.6134, 0.233, 0.6, 0.2684, 0.732, 0.08029, 0.7476, 0.1069, 0.7282, 0.1256, 0.7091, 0.1022, 0.5648, 0.2976, 0.5769, 0.2652, 0.6, 0.2684, 0.583, 0.3001, 0.7204, 0.05715, 0.732, 0.08029, 0.7091, 0.1022, 0.695, 0.08154, 0.7514, 0.1508, 0.7779, 0.1768, 0.7696, 0.1886, 0.7394, 0.168, 0.6134, 0.233, 0.6225, 0.1954, 0.6484, 0.2014, 0.6366, 0.2384, 0.7282, 0.1256, 0.7514, 0.1508, 0.7394, 0.168, 0.7129, 0.1476, 0.6, 0.2684, 0.6134, 0.233, 0.6366, 0.2384, 0.6198, 0.2729, 0.7091, 0.1022, 0.7282, 0.1256, 0.7129, 0.1476, 0.6912, 0.128, 0.583, 0.3001, 0.6, 0.2684, 0.6198, 0.2729, 0.5985, 0.3037, 0.2696, 0.6337, 0.2423, 0.6602, 0.2224, 0.6488, 0.2474, 0.621, 0.8807, 0.4156, 0.9072, 0.3998, 0.9192, 0.417, 0.889, 0.4275, 0.2929, 0.6027, 0.2696, 0.6337, 0.2474, 0.621, 0.2693, 0.5893, 0.852, 0.4351, 0.8807, 0.4156, 0.889, 0.4275, 0.8562, 0.4412, 0.3113, 0.5685, 0.2929, 0.6027, 0.2693, 0.5893, 0.2873, 0.5548, 0.8067, 0.2026, 0.8366, 0.2272, 0.8024, 0.2086, 0.8221, 0.4576, 0.852, 0.4351, 0.8562, 0.4412, 0.6272, 0.1569, 0.6271, 0.1191, 0.6551, 0.1255, 0.6546, 0.1633, 0.7779, 0.1768, 0.8067, 0.2026, 0.8024, 0.2086, 0.7696, 0.1886, 0.6225, 0.1954, 0.6272, 0.1569, 0.6546, 0.1633, 0.6484, 0.2014])
me_sphere.materials.append(mat_material_001)
me_sphere.use_remesh_fix_poles = True
me_sphere.use_remesh_preserve_attributes = False
me_sphere.update()

# ---- objects
ob_sphere = bpy.data.objects.new('Sphere', me_sphere)

# ---- transforms, parenting, visibility, modifiers, constraints
ob_sphere.location = (0.0, 0.0, 0.0)

# ---- collection membership
col_collection.objects.link(ob_sphere)

# ---- scene / render settings (as saved in the file)
scene.frame_start = 1; scene.frame_end = 250; scene.frame_set(1)
scene.render.engine = 'BLENDER_EEVEE_NEXT'
scene.cycles.sampling_pattern = 'TABULATED_SOBOL'
scene.cycles.use_light_tree = False
scene.view_settings.view_transform = 'Filmic'
bpy.context.view_layer.update()

# ---- added for rendering (the .blend has no active camera and no usable light): camera, sun
cam_auto = bpy.data.cameras.new('AutoCamera')
cam_auto.lens = 50.0
cam_auto.sensor_width = 36.0
cam_auto.clip_end = 1000.0
ob_auto_camera = bpy.data.objects.new('AutoCamera', cam_auto)
scene.collection.objects.link(ob_auto_camera)
ob_auto_camera.location = (3.20507, -3.84608, 2.56406)
ob_auto_camera.rotation_euler = (1.09748, -7.21219e-08, 0.694738)
scene.camera = ob_auto_camera
light_auto_sun = bpy.data.lights.new('AutoSun', 'SUN')
light_auto_sun.energy = 3.0
light_auto_sun.angle = 0.0523599
ob_auto_sun = bpy.data.objects.new('AutoSun', light_auto_sun)
scene.collection.objects.link(ob_auto_sun)
ob_auto_sun.rotation_euler = (0.872665, 0.174533, 0.523599)
bpy.context.view_layer.update()
